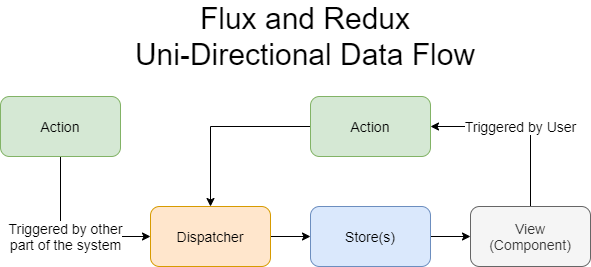

The diagram above was exported from draw.io. Its source (the exported page's mxGraphModel, read from the mxfile embedded in the PNG):
<mxGraphModel dx="236" dy="966" grid="1" gridSize="10" guides="1" tooltips="1" connect="1" arrows="1" fold="1" page="1" pageScale="1" pageWidth="850" pageHeight="1100" math="0" shadow="0">
  <root>
    <mxCell id="0" />
    <mxCell id="1" parent="0" />
    <mxCell id="2" value="Triggered by other&lt;br&gt;part of the system" style="edgeStyle=orthogonalEdgeStyle;rounded=0;orthogonalLoop=1;jettySize=auto;html=1;fontSize=14;entryX=0;entryY=0.5;entryDx=0;entryDy=0;exitX=0.5;exitY=1;exitDx=0;exitDy=0;" edge="1" source="3" target="5" parent="1">
      <mxGeometry relative="1" as="geometry" />
    </mxCell>
    <mxCell id="3" value="Action" style="rounded=1;whiteSpace=wrap;html=1;fontSize=14;fillColor=#d5e8d4;strokeColor=#82b366;" vertex="1" parent="1">
      <mxGeometry x="880" y="630" width="120" height="60" as="geometry" />
    </mxCell>
    <mxCell id="4" style="edgeStyle=orthogonalEdgeStyle;rounded=0;orthogonalLoop=1;jettySize=auto;html=1;entryX=0;entryY=0.5;entryDx=0;entryDy=0;fontSize=14;" edge="1" source="5" target="7" parent="1">
      <mxGeometry relative="1" as="geometry" />
    </mxCell>
    <mxCell id="5" value="Dispatcher" style="rounded=1;whiteSpace=wrap;html=1;fontSize=14;fillColor=#ffe6cc;strokeColor=#d79b00;" vertex="1" parent="1">
      <mxGeometry x="1030" y="740" width="120" height="60" as="geometry" />
    </mxCell>
    <mxCell id="6" style="edgeStyle=orthogonalEdgeStyle;rounded=0;orthogonalLoop=1;jettySize=auto;html=1;entryX=0;entryY=0.5;entryDx=0;entryDy=0;fontSize=14;" edge="1" source="7" target="9" parent="1">
      <mxGeometry relative="1" as="geometry" />
    </mxCell>
    <mxCell id="7" value="Store(s)" style="rounded=1;whiteSpace=wrap;html=1;fontSize=14;fillColor=#dae8fc;strokeColor=#6c8ebf;" vertex="1" parent="1">
      <mxGeometry x="1190" y="740" width="120" height="60" as="geometry" />
    </mxCell>
    <mxCell id="8" value="Triggered by User" style="edgeStyle=orthogonalEdgeStyle;rounded=0;orthogonalLoop=1;jettySize=auto;html=1;entryX=1;entryY=0.5;entryDx=0;entryDy=0;fontSize=14;exitX=0.5;exitY=0;exitDx=0;exitDy=0;" edge="1" source="9" target="11" parent="1">
      <mxGeometry relative="1" as="geometry" />
    </mxCell>
    <mxCell id="9" value="View&lt;br&gt;(Component)" style="rounded=1;whiteSpace=wrap;html=1;fontSize=14;fillColor=#f5f5f5;strokeColor=#666666;fontColor=#333333;" vertex="1" parent="1">
      <mxGeometry x="1350" y="740" width="120" height="60" as="geometry" />
    </mxCell>
    <mxCell id="10" style="edgeStyle=orthogonalEdgeStyle;rounded=0;orthogonalLoop=1;jettySize=auto;html=1;entryX=0.5;entryY=0;entryDx=0;entryDy=0;fontSize=14;exitX=0;exitY=0.5;exitDx=0;exitDy=0;" edge="1" source="11" target="5" parent="1">
      <mxGeometry relative="1" as="geometry" />
    </mxCell>
    <mxCell id="11" value="Action" style="rounded=1;whiteSpace=wrap;html=1;fontSize=14;fillColor=#d5e8d4;strokeColor=#82b366;" vertex="1" parent="1">
      <mxGeometry x="1190" y="630" width="120" height="60" as="geometry" />
    </mxCell>
    <mxCell id="12" value="Flux and Redux&lt;br&gt;Uni-Directional Data Flow" style="text;html=1;strokeColor=none;fillColor=none;align=center;verticalAlign=middle;whiteSpace=wrap;rounded=0;fontSize=30;" vertex="1" parent="1">
      <mxGeometry x="970" y="550" width="430" height="40" as="geometry" />
    </mxCell>
  </root>
</mxGraphModel>